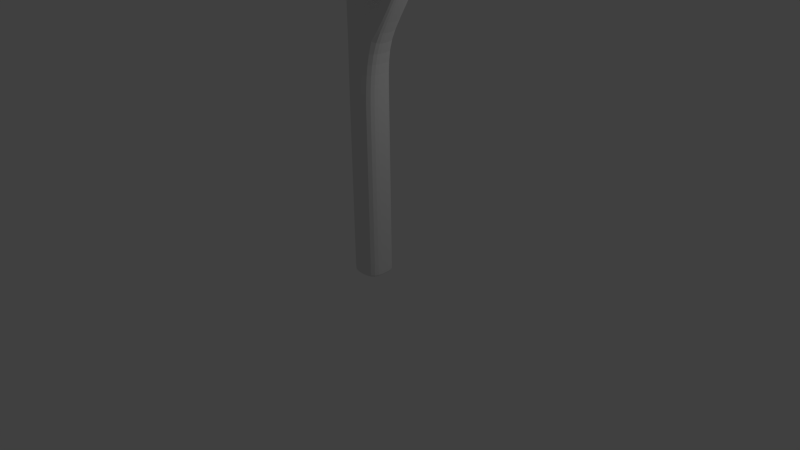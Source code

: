 # Source: stick1.blend  (saved by Blender 2.70.0; exported with 4.5.12 LTS)
import bpy
from mathutils import Matrix  # noqa: F401  (used for matrix-valued properties, if any)

bpy.ops.wm.read_factory_settings(use_empty=True)
scene = bpy.context.scene
scene.name = 'Scene'

# ---- collections
col_collection_1 = bpy.data.collections.new('Collection 1'); scene.collection.children.link(col_collection_1)

# ---- materials (node trees are filled in below, after node groups)
mat_material_001 = bpy.data.materials.new('Material.001')
mat_material_001.alpha_threshold = 0.0
mat_material_001.use_transparent_shadow = False
mat_material_001.roughness = 0.5
mat_material_001.line_color = (0.0, 0.0, 0.0, 1.0)

# ---- material node trees

# ---- world
world_world = bpy.data.worlds.new('World'); scene.world = world_world
world_world.color = (0.05088, 0.05088, 0.05088)
world_world.use_sun_shadow = False
world_world.sun_shadow_jitter_overblur = 0.0
world_world.cycles.sampling_method = 'MANUAL'
world_world.cycles.sample_map_resolution = 256

# ---- cameras
cam_camera = bpy.data.cameras.new('Camera')
cam_camera.clip_end = 100.0
cam_camera.lens = 35.0
cam_camera.sensor_width = 32.0
cam_camera.sensor_height = 18.0
cam_camera.ortho_scale = 7.314
cam_camera.dof.focus_distance = 0.0
cam_camera.dof.aperture_fstop = 128.0

# ---- lights
light_lamp = bpy.data.lights.new('Lamp', 'POINT')
light_lamp.transmission_factor = 0.0
light_lamp.cutoff_distance = 30.0
light_lamp.energy = 100.0
light_lamp.shadow_buffer_clip_start = 1.001
light_lamp.shadow_soft_size = 0.1
light_lamp.shadow_maximum_resolution = 0.006
light_lamp.use_absolute_resolution = True
light_lamp.cycles.use_multiple_importance_sampling = False

# ---- meshes
me_cube_001 = bpy.data.meshes.new('Cube.001')
me_cube_001.from_pydata([(1.0, 1.0, -1.0), (1.0, -1.0, -1.0), (-1.0, -1.0, -1.0), (-1.0, 1.0, -1.0), (1.0, 1.0, 1.0), (1.0, -1.0, 1.0), (-1.0, -1.0, 1.0), (-1.0, 1.0, 1.0), (1.0, 1.0, 2.916), (1.0, -1.0, 2.916), (-1.0, -1.0, 2.916), (-1.0, 1.0, 2.916), (1.0, 1.0, 4.914), (1.0, -1.0, 4.914), (-1.0, -1.0, 4.914), (-1.0, 1.0, 4.914), (1.0, 1.0, 6.901), (1.0, -1.0, 6.901), (-1.0, -1.0, 6.901), (-1.0, 1.0, 6.901), (1.0, 1.0, 8.864), (1.0, -1.0, 8.864), (-1.0, -1.0, 8.864), (-1.0, 1.0, 8.864), (1.0, 1.0, 10.71), (1.0, -1.0, 10.71), (-1.0, -1.0, 10.71), (-1.0, 1.0, 10.71), (1.226, 0.7604, 13.12), (1.226, -0.7823, 13.12), (-1.0, -1.0, 12.57), (-1.0, 1.0, 12.57), (1.226, 0.7604, 14.58), (1.226, -0.7823, 14.58), (-1.0, -1.0, 14.46), (-1.0, 1.0, 14.46), (1.0, 1.0, 16.34), (1.0, -1.0, 16.34), (-1.0, -1.0, 16.34), (-1.0, 1.0, 16.34), (1.0, 1.0, 18.34), (1.0, -1.0, 18.34), (-1.0, -1.0, 18.34), (-1.0, 1.0, 18.34), (1.0, 1.0, 20.24), (1.0, -1.0, 20.24), (-1.0, -1.0, 20.24), (-1.0, 1.0, 20.24), (1.0, 1.0, 22.25), (1.0, -1.0, 22.25), (-1.0, -1.0, 22.25), (-1.0, 1.0, 22.25), (2.748, 0.6867, 15.37), (2.748, -0.856, 15.37), (2.748, 0.6867, 16.82), (2.748, -0.856, 16.82), (1.0, -5.96e-08, -1.0), (-1.0, 2.98e-07, -1.0), (1.0, -5.364e-07, 1.0), (-1.0, 1.788e-07, 1.0), (1.0, -5.364e-07, 2.916), (-1.0, 1.788e-07, 2.916), (1.0, -5.364e-07, 4.914), (-1.0, 1.788e-07, 4.914), (1.0, -5.364e-07, 6.901), (-1.0, 1.788e-07, 6.901), (1.0, -5.364e-07, 8.864), (-1.0, 1.788e-07, 8.864), (1.0, -5.364e-07, 10.71), (-1.0, 1.788e-07, 10.71), (1.226, -0.01092, 13.12), (-1.0, 1.788e-07, 12.57), (1.226, -0.01092, 14.58), (-1.0, 1.788e-07, 14.46), (1.0, -5.364e-07, 16.34), (-1.0, 1.788e-07, 16.34), (1.0, -5.364e-07, 18.34), (-1.0, 1.788e-07, 18.34), (1.0, -5.364e-07, 20.24), (-1.0, 1.788e-07, 20.24), (1.0, -5.364e-07, 22.25), (-1.0, 1.788e-07, 22.25), (2.748, -0.08463, 15.37), (2.748, -0.08463, 16.82), (4.546, 0.7171, 18.82), (4.546, -0.8256, 18.82), (4.546, 0.7171, 20.27), (4.546, -0.8256, 20.27), (4.546, -0.05424, 18.82), (4.546, -0.05424, 20.27), (-1.0, 1.0, 22.25), (-1.0, -1.0, 22.25), (1.0, -1.0, 22.25), (1.0, 1.0, 22.25), (-1.0, 1.788e-07, 22.25), (1.0, -5.364e-07, 22.25), (1.0, 1.0, -1.0), (1.0, -1.0, -1.0), (-1.0, -1.0, -1.0), (-1.0, 1.0, -1.0), (1.0, -5.96e-08, -1.0), (-1.0, 2.98e-07, -1.0), (4.546, 0.7171, 20.27), (4.546, -0.05424, 20.27), (4.546, -0.05424, 18.82), (4.546, 0.7171, 18.82), (4.546, -0.8256, 20.27), (4.546, -0.8256, 18.82), (4.996, -0.5828, 18.98), (5.031, -0.4083, 18.91), (7.13, 0.05916, 21.19), (7.094, -0.1154, 21.26), (3.764, 0.5958, 21.34), (3.8, 0.7703, 21.27), (6.875, 0.3029, 21.68), (6.84, 0.1284, 21.75), (3.782, 0.6831, 21.31), (5.014, -0.4955, 18.94), (6.857, 0.2156, 21.72), (7.112, -0.02811, 21.23)], [], [(56, 1, 2, 57), (59, 6, 10, 61), (100, 58, 5, 97), (97, 5, 6, 98), (101, 59, 7, 99), (96, 0, 3, 99), (61, 10, 14, 63), (6, 5, 9, 10), (4, 7, 11, 8), (58, 4, 8, 60), (63, 14, 18, 65), (10, 9, 13, 14), (8, 11, 15, 12), (60, 8, 12, 62), (65, 18, 22, 67), (14, 13, 17, 18), (12, 15, 19, 16), (62, 12, 16, 64), (67, 22, 26, 69), (18, 17, 21, 22), (16, 19, 23, 20), (64, 16, 20, 66), (69, 26, 30, 71), (22, 21, 25, 26), (20, 23, 27, 24), (66, 20, 24, 68), (71, 30, 34, 73), (26, 25, 29, 30), (24, 27, 31, 28), (68, 24, 28, 70), (73, 34, 38, 75), (30, 29, 33, 34), (28, 31, 35, 32), (28, 32, 54, 52), (75, 38, 42, 77), (34, 33, 37, 38), (32, 35, 39, 36), (72, 32, 36, 74), (77, 42, 46, 79), (38, 37, 41, 42), (36, 39, 43, 40), (74, 36, 40, 76), (94, 91, 50, 81), (42, 41, 45, 46), (40, 43, 47, 44), (76, 40, 44, 78), (80, 81, 50, 49), (91, 92, 49, 50), (93, 90, 51, 48), (95, 93, 48, 80), (104, 105, 84, 88), (33, 29, 53, 55), (72, 33, 55, 83), (70, 28, 52, 82), (0, 56, 57, 3), (7, 59, 61, 11), (96, 4, 58, 100), (98, 6, 59, 101), (11, 61, 63, 15), (5, 58, 60, 9), (15, 63, 65, 19), (9, 60, 62, 13), (19, 65, 67, 23), (13, 62, 64, 17), (23, 67, 69, 27), (17, 64, 66, 21), (27, 69, 71, 31), (21, 66, 68, 25), (31, 71, 73, 35), (25, 68, 70, 29), (35, 73, 75, 39), (39, 75, 77, 43), (33, 72, 74, 37), (43, 77, 79, 47), (37, 74, 76, 41), (90, 94, 81, 51), (41, 76, 78, 45), (48, 51, 81, 80), (92, 95, 80, 49), (102, 103, 89, 86), (32, 72, 83, 54), (29, 70, 82, 53), (88, 84, 86, 89), (85, 88, 89, 87), (105, 102, 86, 84), (106, 107, 85, 87), (103, 106, 87, 89), (107, 104, 88, 85), (79, 46, 91, 94), (46, 45, 92, 91), (44, 47, 90, 93), (78, 44, 93, 95), (47, 79, 94, 90), (45, 78, 95, 92), (56, 100, 97, 1), (1, 97, 98, 2), (57, 101, 99, 3), (4, 96, 99, 7), (0, 96, 100, 56), (2, 98, 101, 57), (82, 52, 105, 104), (54, 83, 103, 102), (52, 54, 102, 105), (55, 53, 107, 106), (83, 55, 106, 103), (53, 82, 104, 107), (116, 113, 109, 117), (113, 114, 110, 109), (118, 115, 111, 119), (115, 112, 108, 111), (117, 109, 110, 119), (118, 114, 113, 116), (112, 116, 117, 108), (114, 118, 119, 110), (108, 117, 119, 111), (115, 118, 116, 112)])
_uv = me_cube_001.uv_layers.new(name='UVMap')
_uv.uv.foreach_set('vector', [0.8817, 0.01349, 0.8524, 0.03763, 0.8178, 0.03652, 0.7947, 0.0001348, 0.7586, 0.07452, 0.7945, 0.0876, 0.7785, 0.1581, 0.7394, 0.1499, 0.8823, 0.01418, 0.9017, 0.09768, 0.8618, 0.09978, 0.8526, 0.03839, 0.8526, 0.03839, 0.8618, 0.09978, 0.7945, 0.0876, 0.8174, 0.03715, 0.4818, 0.01525, 0.499, 0.09611, 0.4605, 0.09742, 0.4527, 0.03807, 0.4188, 0.03624, 0.4192, 0.03564, 0.4525, 0.03733, 0.4527, 0.03807, 0.7394, 0.1499, 0.7785, 0.1581, 0.765, 0.2364, 0.7252, 0.2297, 0.7945, 0.0876, 0.8618, 0.09978, 0.8555, 0.1704, 0.7785, 0.1581, 0.3958, 0.08449, 0.4605, 0.09742, 0.4532, 0.1654, 0.3792, 0.1522, 0.3614, 0.07123, 0.3958, 0.08449, 0.3792, 0.1522, 0.3416, 0.1436, 0.7252, 0.2297, 0.765, 0.2364, 0.7526, 0.3156, 0.7125, 0.3093, 0.7785, 0.1581, 0.8555, 0.1704, 0.8444, 0.2486, 0.765, 0.2364, 0.3792, 0.1522, 0.4532, 0.1654, 0.4411, 0.2406, 0.3648, 0.2274, 0.3416, 0.1436, 0.3792, 0.1522, 0.3648, 0.2274, 0.3264, 0.2203, 0.7125, 0.3093, 0.7526, 0.3156, 0.7404, 0.3943, 0.7002, 0.3879, 0.765, 0.2364, 0.8444, 0.2486, 0.8325, 0.3278, 0.7526, 0.3156, 0.3648, 0.2274, 0.4411, 0.2406, 0.4283, 0.3167, 0.3514, 0.3036, 0.3264, 0.2203, 0.3648, 0.2274, 0.3514, 0.3036, 0.3128, 0.2968, 0.7002, 0.3879, 0.7404, 0.3943, 0.7283, 0.4692, 0.688, 0.4619, 0.7526, 0.3156, 0.8325, 0.3278, 0.821, 0.4066, 0.7404, 0.3943, 0.3514, 0.3036, 0.4283, 0.3167, 0.4158, 0.3924, 0.3382, 0.3796, 0.3128, 0.2968, 0.3514, 0.3036, 0.3382, 0.3796, 0.2994, 0.3725, 0.688, 0.4619, 0.7283, 0.4692, 0.7129, 0.5469, 0.673, 0.536, 0.7404, 0.3943, 0.821, 0.4066, 0.8108, 0.4823, 0.7283, 0.4692, 0.3382, 0.3796, 0.4158, 0.3924, 0.4051, 0.4645, 0.3251, 0.4526, 0.2994, 0.3725, 0.3382, 0.3796, 0.3251, 0.4526, 0.2859, 0.4439, 0.673, 0.536, 0.7129, 0.5469, 0.6862, 0.623, 0.6493, 0.6057, 0.7283, 0.4692, 0.8108, 0.4823, 0.8104, 0.6009, 0.7129, 0.5469, 0.3251, 0.4526, 0.4051, 0.4645, 0.3972, 0.5406, 0.2901, 0.5632, 0.2859, 0.4439, 0.3251, 0.4526, 0.2901, 0.5632, 0.2556, 0.5423, 0.6493, 0.6057, 0.6862, 0.623, 0.6441, 0.6875, 0.6133, 0.6663, 0.7129, 0.5469, 0.8104, 0.6009, 0.7954, 0.685, 0.6862, 0.623, 0.2901, 0.5632, 0.3972, 0.5406, 0.4008, 0.6195, 0.2793, 0.6495, 0.2901, 0.5632, 0.2793, 0.6495, 0.148, 0.7169, 0.1782, 0.6645, 0.6133, 0.6663, 0.6441, 0.6875, 0.5992, 0.7452, 0.5707, 0.724, 0.6862, 0.623, 0.7954, 0.685, 0.7077, 0.7376, 0.6441, 0.6875, 0.2793, 0.6495, 0.4008, 0.6195, 0.4223, 0.6931, 0.3485, 0.7222, 0.2695, 0.6971, 0.2793, 0.6495, 0.3485, 0.7222, 0.3193, 0.7423, 0.5707, 0.724, 0.5992, 0.7452, 0.5606, 0.7958, 0.531, 0.7781, 0.6441, 0.6875, 0.7077, 0.7376, 0.6531, 0.7915, 0.5992, 0.7452, 0.3485, 0.7222, 0.4223, 0.6931, 0.4468, 0.7626, 0.3817, 0.7882, 0.3193, 0.7423, 0.3485, 0.7222, 0.3817, 0.7882, 0.351, 0.8034, 0.4993, 0.8445, 0.5379, 0.8404, 0.5377, 0.841, 0.4994, 0.8452, 0.5992, 0.7452, 0.6531, 0.7915, 0.6064, 0.8365, 0.5606, 0.7958, 0.3817, 0.7882, 0.4468, 0.7626, 0.4647, 0.8235, 0.4084, 0.8447, 0.351, 0.8034, 0.3817, 0.7882, 0.4084, 0.8447, 0.3797, 0.8621, 0.5572, 0.8983, 0.4994, 0.8452, 0.5377, 0.841, 0.5577, 0.8645, 0.5379, 0.8404, 0.5583, 0.8642, 0.5577, 0.8645, 0.5377, 0.841, 0.4366, 0.8847, 0.4666, 0.878, 0.4665, 0.8787, 0.437, 0.8852, 0.4225, 0.9199, 0.4366, 0.8847, 0.437, 0.8852, 0.4231, 0.9202, 0.01315, 0.7313, 0.04437, 0.7545, 0.04364, 0.7548, 0.0128, 0.7318, 0.7954, 0.685, 0.8104, 0.6009, 0.8827, 0.7276, 0.8945, 0.7827, 0.7911, 0.7364, 0.7954, 0.685, 0.8945, 0.7827, 0.8745, 0.8036, 0.2556, 0.5423, 0.2901, 0.5632, 0.1782, 0.6645, 0.1547, 0.6355, 0.4192, 0.03564, 0.3976, 0.0001348, 0.4813, 0.01457, 0.4525, 0.03733, 0.4605, 0.09742, 0.499, 0.09611, 0.4912, 0.1703, 0.4532, 0.1654, 0.4188, 0.03624, 0.3958, 0.08449, 0.3614, 0.07123, 0.397, 0.000514, 0.8174, 0.03715, 0.7945, 0.0876, 0.7586, 0.07452, 0.7941, 0.0005399, 0.4532, 0.1654, 0.4912, 0.1703, 0.4793, 0.2468, 0.4411, 0.2406, 0.8618, 0.09978, 0.9017, 0.09768, 0.8951, 0.1748, 0.8555, 0.1704, 0.4411, 0.2406, 0.4793, 0.2468, 0.4667, 0.323, 0.4283, 0.3167, 0.8555, 0.1704, 0.8951, 0.1748, 0.8841, 0.2543, 0.8444, 0.2486, 0.4283, 0.3167, 0.4667, 0.323, 0.4544, 0.3984, 0.4158, 0.3924, 0.8444, 0.2486, 0.8841, 0.2543, 0.8725, 0.3336, 0.8325, 0.3278, 0.4158, 0.3924, 0.4544, 0.3984, 0.444, 0.4693, 0.4051, 0.4645, 0.8325, 0.3278, 0.8725, 0.3336, 0.8611, 0.412, 0.821, 0.4066, 0.4051, 0.4645, 0.444, 0.4693, 0.4372, 0.5415, 0.3972, 0.5406, 0.821, 0.4066, 0.8611, 0.412, 0.8521, 0.4859, 0.8108, 0.4823, 0.3972, 0.5406, 0.4372, 0.5415, 0.4408, 0.6132, 0.4008, 0.6195, 0.8108, 0.4823, 0.8521, 0.4859, 0.8501, 0.5917, 0.8104, 0.6009, 0.4008, 0.6195, 0.4408, 0.6132, 0.4586, 0.682, 0.4223, 0.6931, 0.4223, 0.6931, 0.4586, 0.682, 0.4815, 0.752, 0.4468, 0.7626, 0.7954, 0.685, 0.7911, 0.7364, 0.7299, 0.7663, 0.7077, 0.7376, 0.4468, 0.7626, 0.4815, 0.752, 0.499, 0.819, 0.4647, 0.8235, 0.7077, 0.7376, 0.7299, 0.7663, 0.6785, 0.8177, 0.6531, 0.7915, 0.4666, 0.878, 0.4959, 0.894, 0.4956, 0.8946, 0.4665, 0.8787, 0.6531, 0.7915, 0.6785, 0.8177, 0.6268, 0.8652, 0.6064, 0.8365, 0.437, 0.8852, 0.4665, 0.8787, 0.4956, 0.8946, 0.4231, 0.9202, 0.5583, 0.8642, 0.558, 0.8983, 0.5572, 0.8983, 0.5577, 0.8645, 0.0397, 0.7863, 0.001278, 0.8346, 0.0001348, 0.8337, 0.03896, 0.786, 0.2793, 0.6495, 0.2695, 0.6971, 0.1635, 0.7486, 0.148, 0.7169, 0.8104, 0.6009, 0.8501, 0.5917, 0.9068, 0.7111, 0.8827, 0.7276, 0.0128, 0.7318, 0.04364, 0.7548, 0.03896, 0.786, 0.0001348, 0.8337, 0.9681, 0.8412, 0.9999, 0.8324, 0.9743, 0.8981, 0.9666, 0.868, 0.04437, 0.7545, 0.0397, 0.7863, 0.03896, 0.786, 0.04364, 0.7548, 0.9661, 0.868, 0.9675, 0.8407, 0.9681, 0.8412, 0.9666, 0.868, 0.9737, 0.8983, 0.9661, 0.868, 0.9666, 0.868, 0.9743, 0.8981, 0.9675, 0.8407, 0.9996, 0.8317, 0.9999, 0.8324, 0.9681, 0.8412, 0.531, 0.7781, 0.5606, 0.7958, 0.5379, 0.8404, 0.4993, 0.8445, 0.5606, 0.7958, 0.6064, 0.8365, 0.5583, 0.8642, 0.5379, 0.8404, 0.4084, 0.8447, 0.4647, 0.8235, 0.4666, 0.878, 0.4366, 0.8847, 0.3797, 0.8621, 0.4084, 0.8447, 0.4366, 0.8847, 0.4225, 0.9199, 0.4647, 0.8235, 0.499, 0.819, 0.4959, 0.894, 0.4666, 0.878, 0.6064, 0.8365, 0.6268, 0.8652, 0.558, 0.8983, 0.5583, 0.8642, 0.8817, 0.01349, 0.8823, 0.01418, 0.8526, 0.03839, 0.8524, 0.03763, 0.8524, 0.03763, 0.8526, 0.03839, 0.8174, 0.03715, 0.8178, 0.03652, 0.4813, 0.01457, 0.4818, 0.01525, 0.4527, 0.03807, 0.4525, 0.03733, 0.3958, 0.08449, 0.4188, 0.03624, 0.4527, 0.03807, 0.4605, 0.09742, 0.4192, 0.03564, 0.4188, 0.03624, 0.397, 0.000514, 0.3976, 0.0001348, 0.8178, 0.03652, 0.8174, 0.03715, 0.7941, 0.0005399, 0.7947, 0.0001348, 0.1547, 0.6355, 0.1782, 0.6645, 0.04437, 0.7545, 0.01315, 0.7313, 0.148, 0.7169, 0.1635, 0.7486, 0.001278, 0.8346, 0.0397, 0.7863, 0.1782, 0.6645, 0.148, 0.7169, 0.0397, 0.7863, 0.04437, 0.7545, 0.8945, 0.7827, 0.8827, 0.7276, 0.9675, 0.8407, 0.9661, 0.868, 0.8745, 0.8036, 0.8945, 0.7827, 0.9661, 0.868, 0.9737, 0.8983, 0.8827, 0.7276, 0.9068, 0.7111, 0.9996, 0.8317, 0.9675, 0.8407, 0.0001058, 0.0001058, 0.01891, 0.0205, 0.07096, 0.4828, 0.05267, 0.4999, 0.01891, 0.0205, 0.4891, 0.01716, 0.5412, 0.4795, 0.07096, 0.4828, 0.56, 0.9999, 0.5412, 0.9795, 0.4891, 0.5172, 0.5074, 0.5001, 0.5412, 0.9795, 0.07098, 0.9829, 0.01891, 0.5205, 0.4891, 0.5172, 0.05267, 0.4999, 0.07096, 0.4828, 0.5412, 0.4795, 0.56, 0.4999, 0.5074, 0.0001216, 0.4891, 0.01716, 0.01891, 0.0205, 0.0001058, 0.0001058, 0.07098, 0.9829, 0.05269, 0.9999, 0.0001058, 0.5001, 0.01891, 0.5205, 0.4891, 0.01716, 0.5074, 0.0001216, 0.56, 0.4999, 0.5412, 0.4795, 0.01891, 0.5205, 0.0001058, 0.5001, 0.5074, 0.5001, 0.4891, 0.5172, 0.5412, 0.9795, 0.56, 0.9999, 0.05269, 0.9999, 0.07098, 0.9829])
me_cube_001.materials.append(mat_material_001)
me_cube_001.use_remesh_preserve_volume = False
me_cube_001.use_remesh_preserve_attributes = False
me_cube_001.use_mirror_vertex_groups = False
me_cube_001.update()

# ---- objects
ob_lamp = bpy.data.objects.new('Lamp', light_lamp)
ob_camera = bpy.data.objects.new('Camera', cam_camera)
ob_cube = bpy.data.objects.new('Cube', me_cube_001)

# ---- transforms, parenting, visibility, modifiers, constraints
ob_lamp.location = (4.076, 1.005, 5.904)
ob_lamp.rotation_euler = (0.6503, 0.05522, 1.866)
ob_lamp.lock_rotations_4d = False
ob_lamp.empty_display_type = 'ARROWS'
ob_lamp.color = (0.0, 0.0, 0.0, 0.0)
ob_lamp.lineart.crease_threshold = 0.0
ob_camera.location = (7.481, -6.508, 5.344)
ob_camera.rotation_euler = (1.109, 0.01082, 0.8149)
ob_camera.lock_rotations_4d = False
ob_camera.empty_display_type = 'ARROWS'
ob_camera.color = (0.0, 0.0, 0.0, 0.0)
ob_camera.display_type = 'WIRE'
ob_camera.lineart.crease_threshold = 0.0
ob_cube.location = (0.0, 0.0, 0.0)
ob_cube.scale = (0.2145, 0.2145, 0.2145)
ob_cube.lock_rotations_4d = False
ob_cube.empty_display_type = 'ARROWS'
ob_cube.lineart.crease_threshold = 0.0
_m = ob_cube.modifiers.new('Subsurf', 'SUBSURF')
_m.uv_smooth = 'PRESERVE_CORNERS'
_m.quality = 2
_m.levels = 2
_m.show_only_control_edges = False

# ---- collection membership
col_collection_1.objects.link(ob_lamp)
col_collection_1.objects.link(ob_camera)
col_collection_1.objects.link(ob_cube)

# ---- scene / render settings (as saved in the file)
scene.camera = ob_camera
scene.frame_start = 1; scene.frame_end = 250; scene.frame_set(1)
scene.render.engine = 'BLENDER_EEVEE_NEXT'
scene.render.resolution_percentage = 50
scene.render.dither_intensity = 0.0
scene.cycles.use_denoising = False
scene.cycles.samples = 10
scene.cycles.sampling_pattern = 'TABULATED_SOBOL'
scene.cycles.light_sampling_threshold = 0.0
scene.cycles.use_adaptive_sampling = False
scene.cycles.use_light_tree = False
scene.cycles.blur_glossy = 0.0
scene.cycles.volume_bounces = 1
scene.cycles.pixel_filter_type = 'GAUSSIAN'
scene.cycles.sample_clamp_indirect = 0.0
scene.view_settings.view_transform = 'Standard'
bpy.context.view_layer.update()
